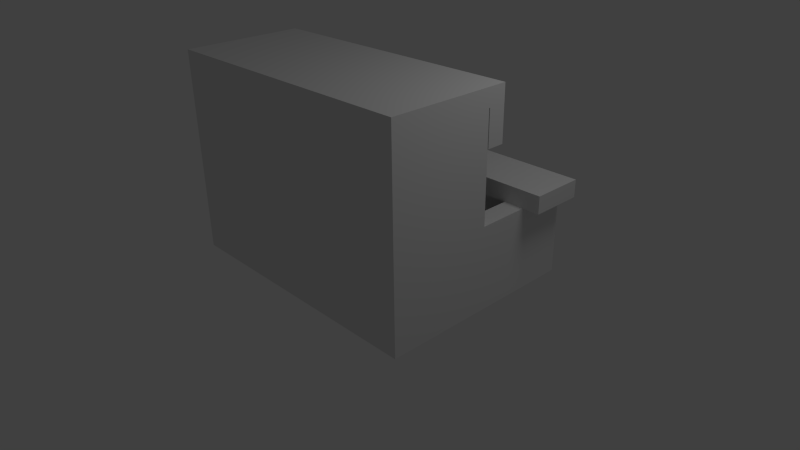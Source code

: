 # Source: FruitStand.blend  (saved by Blender 2.57.1; exported with 4.5.12 LTS)
import bpy
from mathutils import Matrix  # noqa: F401  (used for matrix-valued properties, if any)

bpy.ops.wm.read_factory_settings(use_empty=True)
scene = bpy.context.scene
scene.name = 'Scene'

# ---- collections
col_collection_1 = bpy.data.collections.new('Collection 1'); scene.collection.children.link(col_collection_1)

# ---- materials (node trees are filled in below, after node groups)
mat_material = bpy.data.materials.new('Material')
mat_material.alpha_threshold = 0.0
mat_material.use_transparent_shadow = False
mat_material.roughness = 0.5
mat_material.line_color = (0.0, 0.0, 0.0, 1.0)

# ---- material node trees

# ---- world
world_world = bpy.data.worlds.new('World'); scene.world = world_world
world_world.color = (0.05088, 0.05088, 0.05088)
world_world.use_sun_shadow = False
world_world.sun_shadow_jitter_overblur = 0.0
world_world.cycles.sampling_method = 'MANUAL'
world_world.cycles.sample_map_resolution = 256

# ---- cameras
cam_camera = bpy.data.cameras.new('Camera')
cam_camera.clip_end = 100.0
cam_camera.lens = 35.0
cam_camera.ortho_scale = 7.314
cam_camera.dof.focus_distance = 0.0
cam_camera.dof.aperture_fstop = 128.0

# ---- lights
light_lamp = bpy.data.lights.new('Lamp', 'POINT')
light_lamp.transmission_factor = 0.0
light_lamp.cutoff_distance = 30.0
light_lamp.energy = 100.0
light_lamp.shadow_buffer_clip_start = 1.001
light_lamp.shadow_soft_size = 1.0
light_lamp.shadow_maximum_resolution = 0.006
light_lamp.use_absolute_resolution = True
light_lamp.cycles.use_multiple_importance_sampling = False

# ---- meshes
me_cube = bpy.data.meshes.new('Cube')
me_cube.from_pydata([(1.0, 1.0, -1.0), (1.0, -1.0, -1.0), (-1.0, -1.0, -1.0), (-1.0, 1.0, -1.0), (1.0, 1.0, 1.0), (1.0, -1.0, 1.0), (-1.0, -1.0, 1.0), (-1.0, 1.0, 1.0), (-1.0, 1.0, 1.0), (-1.0, -1.0, 1.0), (1.0, -1.0, 1.0), (1.0, 1.0, 1.0), (-1.0, 1.0, -1.0), (-1.0, -1.0, -1.0), (1.0, -1.0, -1.0), (1.0, 1.0, -1.0), (1.0, -0.8207, -1.0), (-1.0, -0.8207, -1.0), (-1.0, -0.8207, 1.0), (1.0, -0.8207, 1.0), (1.0, 0.8266, -1.0), (-1.0, 0.8266, -1.0), (-1.0, 0.8266, 1.0), (1.0, 0.8266, 1.0), (-0.8698, -1.0, -1.0), (-0.8698, 1.0, -1.0), (-0.8698, 1.0, 1.0), (-0.8698, -1.0, 1.0), (-0.8698, -0.8207, -1.0), (-0.8698, -0.8207, 1.0), (-0.8698, 0.8266, -1.0), (-0.8698, 0.8266, 1.0), (0.8526, -1.0, -1.0), (0.8526, 1.0, -1.0), (0.8526, 1.0, 1.0), (0.8526, -1.0, 1.0), (0.8526, -0.8207, -1.0), (0.8526, -0.8207, 1.0), (0.8526, 0.8266, -1.0), (0.8526, 0.8266, 1.0), (0.8526, -0.8207, 11.0), (0.8526, 0.8266, 11.0), (-0.8698, 0.8266, 11.0), (-0.8698, -0.8207, 11.0), (-0.8698, -1.0, 11.0), (0.8526, -1.0, 11.0), (1.0, -1.0, 11.0), (-0.8698, 1.0, 11.0), (0.8526, 1.0, 11.0), (1.0, 1.0, 11.0), (-1.0, -1.0, 11.0), (-1.0, 1.0, 11.0), (1.0, -0.8207, 11.0), (1.0, 0.8266, 11.0), (-1.0, -0.8207, 11.0), (-1.0, 0.8266, 11.0), (1.0, 0.002963, -1.0), (-1.0, 0.002963, -1.0), (-1.0, 0.002963, 1.0), (1.0, 0.002962, 1.0), (-0.8698, 0.002963, -1.0), (-0.8698, 0.002963, 1.0), (0.8526, 0.002963, -1.0), (0.8526, 0.002962, 1.0), (0.8526, 0.002962, 11.0), (-0.8698, 0.002963, 11.0), (1.0, 0.002962, 11.0), (-1.0, 0.002963, 11.0), (-0.8698, 0.002963, 26.0), (-1.0, 0.002963, 26.0), (1.0, 0.002962, 26.0), (0.8526, 0.002962, 26.0), (-1.0, -0.8207, 26.0), (1.0, -0.8207, 26.0), (-0.8698, -0.8207, 26.0), (0.8526, -0.8207, 26.0), (-1.0, -1.0, 26.0), (1.0, -1.0, 26.0), (-0.8698, -1.0, 26.0), (0.8526, -1.0, 26.0), (1.0, -0.8207, 28.5), (0.8526, -0.8207, 28.5), (-0.8698, -0.8207, 28.5), (-1.0, -0.8207, 28.5), (0.8526, -1.0, 28.5), (-0.8698, -1.0, 28.5), (1.0, -1.0, 28.5), (-1.0, -1.0, 28.5), (0.8526, 0.01266, 28.5), (-0.8698, 0.01266, 28.5), (-1.0, 0.01266, 28.5), (-1.0, 0.01266, 26.0), (1.0, 0.01266, 28.5), (1.0, 0.01266, 26.0), (0.8526, 0.01266, 26.0), (-0.8698, 0.01266, 26.0), (0.8526, 0.1793, 26.0), (-0.8698, 0.1793, 26.0), (-1.0, 0.1793, 26.0), (1.0, 0.1793, 26.0), (1.0, 0.1793, 28.5), (0.8526, 0.1793, 28.5), (-0.8698, 0.1793, 28.5), (-1.0, 0.1793, 28.5), (1.0, 0.1793, 21.0), (0.8526, 0.1793, 21.0), (1.0, 0.01266, 21.0), (-1.0, 0.1793, 21.0), (-1.0, 0.01266, 21.0), (-0.8698, 0.1793, 21.0), (0.8526, 0.01266, 21.0), (-0.8698, 0.01266, 21.0), (-0.8698, 0.8266, 13.5), (-1.0, 0.8266, 13.5), (0.8526, 0.8266, 13.5), (1.0, 0.8266, 13.5), (-1.0, 1.0, 13.5), (1.0, 1.0, 13.5), (-0.8698, 1.0, 13.5), (0.8526, 1.0, 13.5), (0.8526, 0.4933, 13.5), (-0.8698, 0.4933, 13.5), (1.0, 0.4933, 13.5), (1.0, 0.4933, 11.0), (-1.0, 0.4933, 13.5), (-1.0, 0.4933, 11.0), (-0.8698, 0.4933, 11.0), (0.8526, 0.4933, 11.0), (-1.0, 0.4933, 11.0), (-1.0, 0.8266, 11.0), (-1.0, 0.4933, 13.5), (-1.0, 0.8266, 13.5), (1.0, 0.4933, 13.5), (1.0, 0.8266, 13.5), (1.0, 0.4933, 11.0), (1.0, 0.8266, 11.0), (1.0, 1.0, 13.5), (1.0, 1.0, 11.0), (-1.0, 1.0, 13.5), (-1.0, 1.0, 11.0), (-1.125, 0.8266, 11.0), (-1.125, 1.0, 11.0), (-1.125, 1.0, 13.5), (-1.125, 0.8266, 13.5), (-1.125, 0.4933, 13.5), (-1.125, 0.4933, 11.0), (1.125, 1.0, 11.0), (1.125, 0.8266, 11.0), (1.125, 1.0, 13.5), (1.125, 0.8266, 13.5), (1.125, 0.4933, 11.0), (1.125, 0.4933, 13.5)], [(0, 4), (1, 5), (2, 6), (3, 7)], [(0, 3, 2, 1), (10, 14, 16, 19), (18, 17, 13, 9), (23, 20, 15, 11), (8, 12, 21, 22), (9, 13, 24, 27), (12, 8, 26, 25), (28, 24, 13, 17), (25, 30, 21, 12), (27, 24, 32, 35), (35, 32, 14, 10), (25, 26, 34, 33), (33, 34, 11, 15), (16, 14, 32, 36), (36, 32, 24, 28), (15, 20, 38, 33), (33, 38, 30, 25), (39, 41, 42, 31), (29, 43, 40, 37), (35, 45, 44, 27), (10, 46, 45, 35), (26, 47, 48, 34), (34, 48, 49, 11), (27, 44, 50, 9), (8, 51, 47, 26), (11, 49, 53, 23), (22, 55, 51, 8), (19, 52, 46, 10), (9, 50, 54, 18), (19, 16, 56, 59), (59, 56, 20, 23), (22, 21, 57, 58), (58, 57, 17, 18), (21, 30, 60, 57), (57, 60, 28, 17), (38, 20, 56, 62), (62, 56, 16, 36), (30, 38, 62, 60), (60, 62, 36, 28), (39, 31, 61, 63), (63, 61, 29, 37), (37, 40, 64, 63), (63, 64, 41, 39), (31, 42, 65, 61), (61, 65, 43, 29), (23, 53, 66, 59), (59, 66, 52, 19), (18, 54, 67, 58), (58, 67, 55, 22), (53, 41, 64, 66), (42, 55, 67, 65), (67, 69, 68, 65), (64, 71, 70, 66), (54, 72, 69, 67), (66, 70, 73, 52), (65, 68, 74, 43), (40, 75, 71, 64), (50, 76, 72, 54), (52, 73, 77, 46), (44, 78, 76, 50), (46, 77, 79, 45), (45, 79, 78, 44), (43, 74, 75, 40), (68, 69, 72, 74), (70, 71, 75, 73), (79, 84, 85, 78), (77, 86, 84, 79), (78, 85, 87, 76), (73, 80, 86, 77), (76, 87, 83, 72), (81, 84, 86, 80), (82, 85, 84, 81), (83, 87, 85, 82), (81, 88, 89, 82), (83, 90, 91, 72), (82, 89, 90, 83), (80, 92, 88, 81), (73, 93, 92, 80), (75, 94, 93, 73), (72, 91, 95, 74), (74, 95, 94, 75), (93, 99, 100, 92), (92, 100, 101, 88), (89, 102, 103, 90), (90, 103, 98, 91), (88, 101, 102, 89), (96, 101, 100, 99), (98, 103, 102, 97), (97, 102, 101, 96), (99, 104, 105, 96), (93, 106, 104, 99), (98, 107, 108, 91), (97, 109, 107, 98), (96, 105, 109, 97), (95, 111, 110, 94), (91, 108, 111, 95), (94, 110, 106, 93), (110, 105, 104, 106), (108, 107, 109, 111), (111, 109, 105, 110), (51, 116, 118, 47), (48, 119, 117, 49), (47, 118, 119, 48), (116, 113, 112, 118), (118, 112, 114, 119), (119, 114, 115, 117), (112, 121, 120, 114), (114, 120, 122, 115), (113, 124, 121, 112), (42, 126, 125, 55), (53, 123, 127, 41), (41, 127, 126, 42), (127, 120, 121, 126), (123, 122, 120, 127), (126, 121, 124, 125), (125, 128, 129, 55), (124, 130, 128, 125), (113, 131, 130, 124), (122, 132, 133, 115), (123, 134, 132, 122), (53, 135, 134, 123), (117, 136, 137, 49), (115, 133, 136, 117), (116, 138, 131, 113), (51, 139, 138, 116), (55, 129, 139, 51), (49, 137, 135, 53), (129, 140, 141, 139), (139, 141, 142, 138), (138, 142, 143, 131), (131, 143, 144, 130), (130, 144, 145, 128), (128, 145, 140, 129), (140, 143, 142, 141), (140, 145, 144, 143), (137, 146, 147, 135), (133, 149, 148, 136), (136, 148, 146, 137), (135, 147, 150, 134), (134, 150, 151, 132), (132, 151, 149, 133), (146, 148, 149, 147), (149, 151, 150, 147)])
_uv = me_cube.uv_layers.new(name='UVTex')
_uv.uv.foreach_set('vector', [0.9349, 0.41, 0.8257, 0.4103, 0.826, 0.5196, 0.9353, 0.5192, 0.2251, 1.502, 0.2254, 1.611, 0.2156, 1.611, 0.2153, 1.502, 0.2356, 0.1095, 0.2352, 0.0003051, 0.2254, 0.0003352, 0.2258, 0.1096, 0.1253, 1.502, 0.1257, 1.612, 0.1162, 1.612, 0.1159, 1.502, 0.335, 0.1092, 0.3347, 0.0, 0.3252, 2.907e-05, 0.3255, 0.1093, 0.1138, 0.1096, 0.1142, 0.0003351, 0.1071, 0.0003133, 0.1067, 0.1096, 0.6183, 0.792, 0.6186, 0.6827, 0.6257, 0.6828, 0.6254, 0.792, 0.7371, 0.83, 0.737, 0.8202, 0.7299, 0.8203, 0.73, 0.8301, 0.7374, 0.9295, 0.7373, 0.92, 0.7302, 0.92, 0.7303, 0.9295, 0.1067, 0.1096, 0.1071, 0.0003133, 0.01299, 2.471e-05, 0.01266, 0.1093, 0.01266, 0.1093, 0.01299, 2.471e-05, 0.004943, 0.0, 0.004608, 0.1092, 0.6254, 0.792, 0.6257, 0.6828, 0.7198, 0.6831, 0.7194, 0.7923, 0.7194, 0.7923, 0.7198, 0.6831, 0.7278, 0.6831, 0.7275, 0.7923, 0.8392, 0.8297, 0.8392, 0.8199, 0.8311, 0.8199, 0.8311, 0.8297, 0.8311, 0.8297, 0.8311, 0.8199, 0.737, 0.8202, 0.7371, 0.83, 0.8395, 0.9292, 0.8395, 0.9197, 0.8314, 0.9197, 0.8314, 0.9292, 0.8314, 0.9292, 0.8314, 0.9197, 0.7373, 0.92, 0.7374, 0.9295, 0.7316, 0.0, 0.7299, 0.5462, 0.824, 0.5465, 0.8257, 0.0002886, 0.3367, 1.365, 0.3384, 0.8193, 0.4324, 0.8196, 0.4308, 1.366, 0.01266, 0.1093, 0.01098, 0.6555, 0.1051, 0.6558, 0.1067, 0.1096, 0.004608, 0.1092, 0.002932, 0.6554, 0.01098, 0.6555, 0.01266, 0.1093, 0.6257, 0.6828, 0.6274, 0.1366, 0.7215, 0.1369, 0.7198, 0.6831, 0.7198, 0.6831, 0.7215, 0.1369, 0.7295, 0.1369, 0.7278, 0.6831, 0.1067, 0.1096, 0.1051, 0.6558, 0.1122, 0.6558, 0.1138, 0.1096, 0.6186, 0.6827, 0.6203, 0.1365, 0.6274, 0.1366, 0.6257, 0.6828, 0.1159, 1.502, 0.1142, 0.9562, 0.1237, 0.9562, 0.1253, 1.502, 0.3255, 0.1093, 0.3272, 0.6555, 0.3367, 0.6554, 0.335, 0.1092, 0.2153, 1.502, 0.2136, 0.9559, 0.2234, 0.9558, 0.2251, 1.502, 0.2258, 0.1096, 0.2274, 0.6558, 0.2372, 0.6557, 0.2356, 0.1095, 0.2153, 1.502, 0.2156, 1.611, 0.1707, 1.611, 0.1703, 1.502, 0.1703, 1.502, 0.1707, 1.611, 0.1257, 1.612, 0.1253, 1.502, 0.3255, 0.1093, 0.3252, 2.907e-05, 0.2802, 0.0001671, 0.2805, 0.1094, 0.2805, 0.1094, 0.2802, 0.0001671, 0.2352, 0.0003051, 0.2356, 0.1095, 0.7302, 0.92, 0.7373, 0.92, 0.7372, 0.875, 0.7301, 0.875, 0.7301, 0.875, 0.7372, 0.875, 0.7371, 0.83, 0.73, 0.8301, 0.8314, 0.9197, 0.8395, 0.9197, 0.8393, 0.8747, 0.8313, 0.8747, 0.8313, 0.8747, 0.8393, 0.8747, 0.8392, 0.8297, 0.8311, 0.8297, 0.7373, 0.92, 0.8314, 0.9197, 0.8313, 0.8747, 0.7372, 0.875, 0.7372, 0.875, 0.8313, 0.8747, 0.8311, 0.8297, 0.7371, 0.83, 0.7299, 0.9298, 0.7302, 1.024, 0.7752, 1.024, 0.7749, 0.9296, 0.7749, 0.9296, 0.7752, 1.024, 0.8202, 1.024, 0.8199, 0.9295, 0.5266, 0.000276, 0.5283, 0.5465, 0.5733, 0.5463, 0.5716, 0.000138, 0.5716, 0.000138, 0.5733, 0.5463, 0.6183, 0.5462, 0.6166, 0.0, 0.4366, 1.366, 0.435, 0.8196, 0.4799, 0.8194, 0.4816, 1.366, 0.4816, 1.366, 0.4799, 0.8194, 0.5249, 0.8193, 0.5266, 1.365, 0.1253, 1.502, 0.1237, 0.9562, 0.1686, 0.956, 0.1703, 1.502, 0.1703, 1.502, 0.1686, 0.956, 0.2136, 0.9559, 0.2153, 1.502, 0.2356, 0.1095, 0.2372, 0.6557, 0.2822, 0.6556, 0.2805, 0.1094, 0.2805, 0.1094, 0.2822, 0.6556, 0.3272, 0.6555, 0.3255, 0.1093, 0.8562, 0.6561, 0.8482, 0.6561, 0.8483, 0.7011, 0.8564, 0.701, 0.8707, 0.6561, 0.8636, 0.6561, 0.8638, 0.7011, 0.8709, 0.7011, 0.9601, 1.366, 0.9626, 0.5465, 0.9698, 0.5465, 0.9672, 1.366, 0.9496, 1.366, 0.9521, 0.5465, 0.9601, 0.5465, 0.9576, 1.366, 0.2372, 0.6557, 0.2398, 1.475, 0.2847, 1.475, 0.2822, 0.6556, 0.1686, 0.956, 0.1661, 0.1367, 0.2111, 0.1366, 0.2136, 0.9559, 0.4799, 0.8194, 0.4774, 0.0001381, 0.5224, 0.0, 0.5249, 0.8193, 0.5283, 0.5465, 0.5308, 1.366, 0.5758, 1.366, 0.5733, 0.5463, 0.2274, 0.6558, 0.23, 1.475, 0.2398, 1.475, 0.2372, 0.6557, 0.2136, 0.9559, 0.2111, 0.1366, 0.2209, 0.1365, 0.2234, 0.9558, 0.1051, 0.6558, 0.1025, 1.475, 0.1097, 1.475, 0.1122, 0.6558, 0.002932, 0.6554, 0.0004188, 1.475, 0.008468, 1.475, 0.01098, 0.6555, 0.01098, 0.6555, 0.008468, 1.475, 0.1025, 1.475, 0.1051, 0.6558, 0.3384, 0.8193, 0.3409, 0.0, 0.435, 0.0002887, 0.4324, 0.8196, 0.8635, 0.6561, 0.8564, 0.6561, 0.8565, 0.7011, 0.8636, 0.7011, 0.848, 0.6561, 0.84, 0.6561, 0.8401, 0.7011, 0.8482, 0.701, 0.008468, 1.475, 0.00805, 1.611, 0.1021, 1.612, 0.1025, 1.475, 0.0004188, 1.475, 0.0, 1.611, 0.00805, 1.611, 0.008468, 1.475, 0.1025, 1.475, 0.1021, 1.612, 0.1092, 1.612, 0.1097, 1.475, 0.2111, 0.1366, 0.2107, 3e-05, 0.2205, 0.0, 0.2209, 0.1365, 0.23, 1.475, 0.2304, 1.612, 0.2402, 1.612, 0.2398, 1.475, 0.9899, 0.4181, 0.9997, 0.418, 0.9997, 0.41, 0.9899, 0.41, 0.9902, 0.5121, 1.0, 0.5121, 0.9997, 0.418, 0.9899, 0.4181, 0.9902, 0.5193, 1.0, 0.5192, 1.0, 0.5121, 0.9902, 0.5121, 0.9899, 0.4181, 0.9444, 0.4182, 0.9447, 0.5123, 0.9902, 0.5121, 0.2402, 1.612, 0.2857, 1.611, 0.2853, 1.475, 0.2398, 1.475, 0.9902, 0.5121, 0.9447, 0.5123, 0.9447, 0.5194, 0.9902, 0.5193, 0.9899, 0.41, 0.9444, 0.4102, 0.9444, 0.4182, 0.9899, 0.4181, 0.2111, 0.1366, 0.1656, 0.1367, 0.1652, 0.0001699, 0.2107, 3e-05, 0.9365, 0.00805, 0.982, 0.008189, 0.982, 0.0001396, 0.9365, 0.0, 0.9362, 0.1092, 0.9817, 0.1094, 0.9817, 0.1023, 0.9362, 0.1021, 0.9362, 0.1021, 0.9817, 0.1023, 0.982, 0.008189, 0.9365, 0.00805, 0.1656, 0.1367, 0.1565, 0.1367, 0.1561, 0.0001976, 0.1652, 0.0001699, 0.9444, 0.4102, 0.9353, 0.4102, 0.9353, 0.4182, 0.9444, 0.4182, 0.9447, 0.5123, 0.9356, 0.5123, 0.9356, 0.5194, 0.9447, 0.5194, 0.2857, 1.611, 0.2948, 1.611, 0.2944, 1.475, 0.2853, 1.475, 0.9444, 0.4182, 0.9353, 0.4182, 0.9356, 0.5123, 0.9447, 0.5123, 0.9277, 0.1369, 0.9281, 0.0003107, 0.9362, 0.0003354, 0.9358, 0.1369, 0.8265, 0.1365, 0.8269, 0.0, 0.834, 2.188e-05, 0.8336, 0.1366, 0.8973, -0.001063, 0.931, 0.0007802, 0.9309, 0.4147, 0.8972, 0.4129, 0.9358, 0.1369, 0.9349, 0.41, 0.9269, 0.41, 0.9277, 0.1369, 0.1656, 0.1367, 0.1664, 0.4098, 0.1573, 0.4098, 0.1565, 0.1367, 0.2944, 1.475, 0.2935, 1.202, 0.2844, 1.202, 0.2853, 1.475, 0.8336, 0.1366, 0.8328, 0.4097, 0.8257, 0.4096, 0.8265, 0.1365, 0.8972, 0.4129, 0.83, 0.4092, 0.83, -0.004749, 0.8973, -0.001063, 0.832, 0.8199, 0.8329, 0.5468, 0.7388, 0.5465, 0.738, 0.8196, 0.8392, 0.8199, 0.84, 0.5468, 0.8329, 0.5468, 0.832, 0.8199, 0.738, 0.8196, 0.7388, 0.5465, 0.7308, 0.5465, 0.7299, 0.8196, 0.9701, 0.5545, 0.9792, 0.5546, 0.9792, 0.5465, 0.9701, 0.5465, 0.9698, 0.6557, 0.9789, 0.6558, 0.9789, 0.6486, 0.9698, 0.6486, 0.9698, 0.6486, 0.9789, 0.6486, 0.9792, 0.5546, 0.9701, 0.5545, 0.6203, 0.1365, 0.6207, 0.0, 0.6278, 2.177e-05, 0.6274, 0.1366, 0.7215, 0.1369, 0.7219, 0.0003104, 0.7299, 0.000335, 0.7295, 0.1369, 0.6274, 0.1366, 0.6278, 2.177e-05, 0.7219, 0.0003104, 0.7215, 0.1369, 0.9646, 0.246, 0.9741, 0.246, 0.9741, 0.2389, 0.9646, 0.2389, 0.9646, 0.2389, 0.9741, 0.2389, 0.9738, 0.1448, 0.9643, 0.1448, 0.9643, 0.1448, 0.9738, 0.1448, 0.9737, 0.1367, 0.9643, 0.1368, 0.9741, 0.2389, 0.9923, 0.2388, 0.992, 0.1447, 0.9738, 0.1448, 0.9738, 0.1448, 0.992, 0.1447, 0.9919, 0.1367, 0.9737, 0.1367, 0.9741, 0.246, 0.9923, 0.2459, 0.9923, 0.2388, 0.9741, 0.2389, 0.9825, 0.4029, 0.9643, 0.4028, 0.9643, 0.4099, 0.9825, 0.41, 0.9828, 0.3007, 0.9646, 0.3007, 0.9646, 0.3087, 0.9828, 0.3088, 0.9828, 0.3088, 0.9646, 0.3087, 0.9643, 0.4028, 0.9825, 0.4029, 0.6287, 0.7923, 0.6283, 0.9289, 0.7224, 0.9292, 0.7228, 0.7926, 0.6207, 0.7923, 0.6203, 0.9289, 0.6283, 0.9289, 0.6287, 0.7923, 0.7228, 0.7926, 0.7224, 0.9292, 0.7295, 0.9292, 0.7299, 0.7927, 0.0, 0.0, 0.0, 0.0, 0.0, 0.0, 0.0, 0.0, 0.0, 0.0, 0.0, 0.0, 0.0, 0.0, 0.0, 0.0, 0.0, 0.0, 0.0, 0.0, 0.0, 0.0, 0.0, 0.0, 0.0, 0.0, 0.0, 0.0, 0.0, 0.0, 0.0, 0.0, 0.0, 0.0, 0.0, 0.0, 0.0, 0.0, 0.0, 0.0, 0.0, 0.0, 0.0, 0.0, 0.0, 0.0, 0.0, 0.0, 0.0, 0.0, 0.0, 0.0, 0.0, 0.0, 0.0, 0.0, 0.0, 0.0, 0.0, 0.0, 0.0, 0.0, 0.0, 0.0, 0.0, 0.0, 0.0, 0.0, 0.0, 0.0, 0.0, 0.0, 0.0, 0.0, 0.0, 0.0, 0.0, 0.0, 0.0, 0.0, 0.0, 0.0, 0.0, 0.0, 0.0, 0.0, 0.0, 0.0, 0.0, 0.0, 0.0, 0.0, 0.0, 0.0, 0.0, 0.0, 0.8848, 0.6828, 0.8916, 0.6829, 0.8916, 0.6734, 0.8848, 0.6734, 0.9766, 0.7923, 0.9698, 0.7923, 0.9702, 0.6558, 0.977, 0.6558, 0.8916, 0.7011, 0.8984, 0.7011, 0.8985, 0.6916, 0.8916, 0.6916, 0.8916, 0.6916, 0.8985, 0.6916, 0.8985, 0.6734, 0.8917, 0.6734, 0.977, 0.9289, 0.9838, 0.9289, 0.9843, 0.7923, 0.9774, 0.7923, 0.8847, 0.7011, 0.8915, 0.7011, 0.8916, 0.6829, 0.8848, 0.6828, 0.9548, 0.1094, 0.9544, 0.246, 0.9638, 0.246, 0.9643, 0.1095, 0.9548, 0.1094, 0.9366, 0.1094, 0.9362, 0.2459, 0.9544, 0.246, 0.871, 0.7011, 0.8778, 0.7011, 0.8778, 0.6916, 0.8709, 0.6916, 0.8778, 0.6829, 0.8846, 0.6828, 0.8846, 0.6734, 0.8778, 0.6734, 0.9702, 0.7923, 0.977, 0.7923, 0.9766, 0.9289, 0.9698, 0.9289, 0.8709, 0.6916, 0.8778, 0.6916, 0.8777, 0.6734, 0.8709, 0.6734, 0.9843, 0.6558, 0.9774, 0.6558, 0.977, 0.7923, 0.9838, 0.7923, 0.8779, 0.7011, 0.8847, 0.7011, 0.8846, 0.6828, 0.8778, 0.6829, 0.9362, 0.4099, 0.9366, 0.2733, 0.9461, 0.2734, 0.9456, 0.4099, 0.9461, 0.2734, 0.9643, 0.2734, 0.9638, 0.41, 0.9456, 0.4099])
me_cube.materials.append(mat_material)
me_cube.use_remesh_preserve_volume = False
me_cube.use_remesh_preserve_attributes = False
me_cube.use_mirror_vertex_groups = False
me_cube.update()

# ---- objects
ob_cube = bpy.data.objects.new('Cube', me_cube)
ob_lamp = bpy.data.objects.new('Lamp', light_lamp)
ob_camera = bpy.data.objects.new('Camera', cam_camera)

# ---- transforms, parenting, visibility, modifiers, constraints
ob_cube.location = (0.0, 0.0, 0.0)
ob_cube.scale = (2.0, 1.5, 0.1)
ob_cube.lock_rotations_4d = False
ob_cube.empty_display_type = 'ARROWS'
ob_cube.lineart.crease_threshold = 0.0
ob_lamp.location = (4.076, 1.005, 5.904)
ob_lamp.rotation_euler = (0.6503, 0.05522, 1.866)
ob_lamp.lock_rotations_4d = False
ob_lamp.empty_display_type = 'ARROWS'
ob_lamp.color = (0.0, 0.0, 0.0, 0.0)
ob_lamp.lineart.crease_threshold = 0.0
ob_camera.location = (7.481, -6.508, 5.344)
ob_camera.rotation_euler = (1.109, 0.01082, 0.8149)
ob_camera.lock_rotations_4d = False
ob_camera.empty_display_type = 'ARROWS'
ob_camera.color = (0.0, 0.0, 0.0, 0.0)
ob_camera.display_type = 'WIRE'
ob_camera.lineart.crease_threshold = 0.0

# ---- collection membership
col_collection_1.objects.link(ob_cube)
col_collection_1.objects.link(ob_lamp)
col_collection_1.objects.link(ob_camera)

# ---- scene / render settings (as saved in the file)
scene.camera = ob_camera
scene.frame_start = 1; scene.frame_end = 250; scene.frame_set(1)
scene.render.engine = 'BLENDER_EEVEE_NEXT'
scene.render.image_settings.color_mode = 'RGB'
scene.render.image_settings.compression = 90
scene.render.resolution_percentage = 50
scene.render.dither_intensity = 0.0
scene.render.bake_margin = 2
scene.render.bake_bias = 0.0
scene.cycles.use_denoising = False
scene.cycles.samples = 10
scene.cycles.sampling_pattern = 'TABULATED_SOBOL'
scene.cycles.light_sampling_threshold = 0.0
scene.cycles.use_adaptive_sampling = False
scene.cycles.use_light_tree = False
scene.cycles.blur_glossy = 0.0
scene.cycles.volume_bounces = 1
scene.cycles.pixel_filter_type = 'GAUSSIAN'
scene.cycles.sample_clamp_indirect = 0.0
scene.view_settings.view_transform = 'Standard'
bpy.context.view_layer.update()

